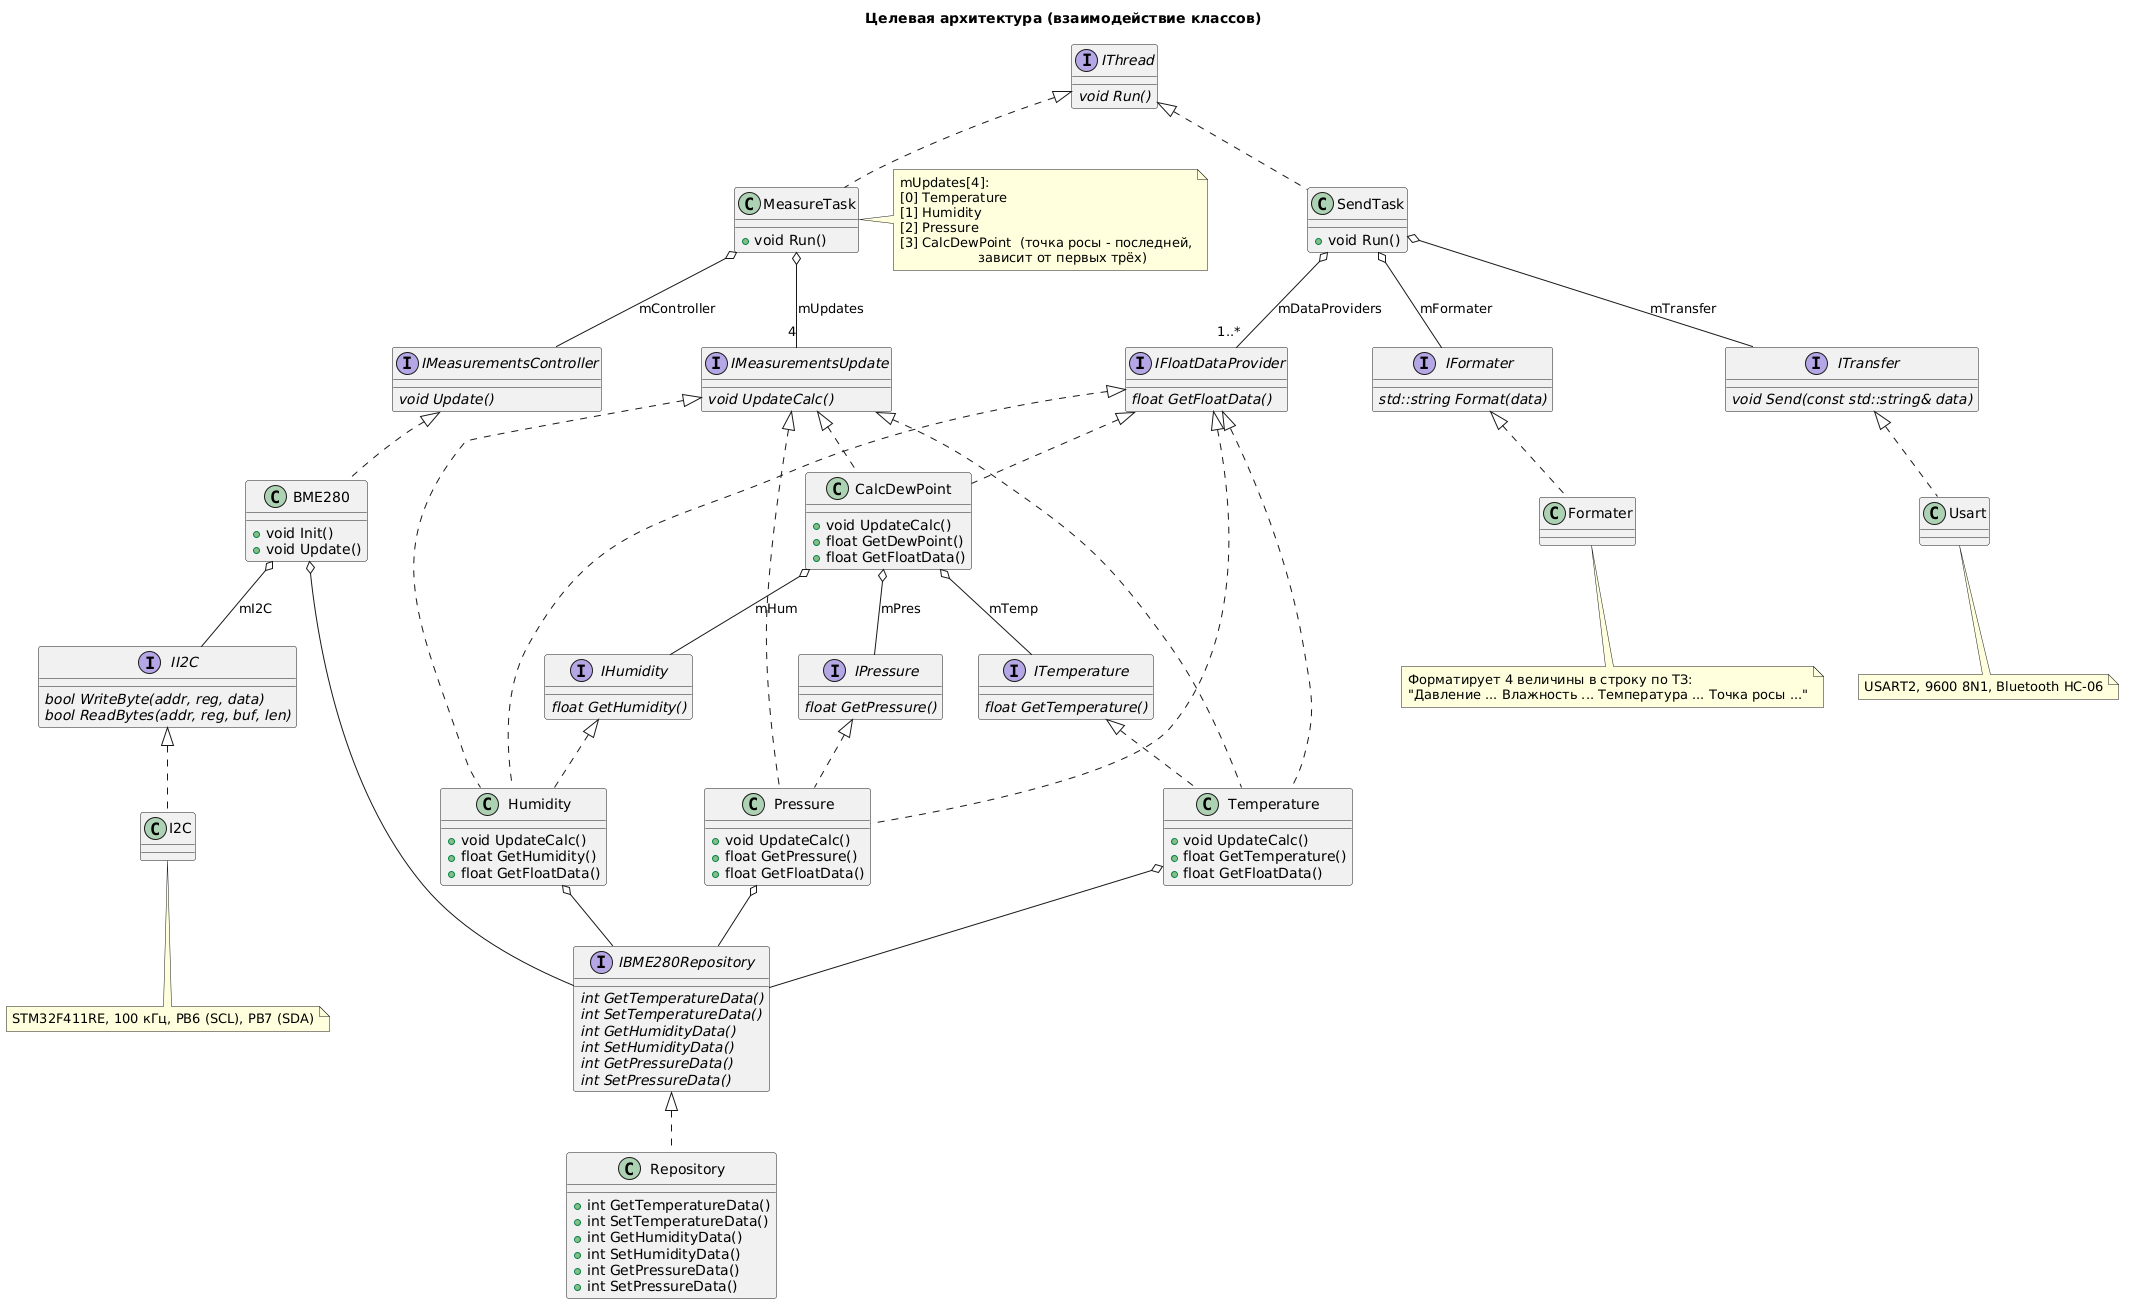

The diagram above was rendered by PlantUML. Its source (embedded in the PNG):
@startuml
title Целевая архитектура (взаимодействие классов)

' ===================== БАЗОВЫЙ ПОТОК ЗАДАЧ =====================
interface IThread
{
    {abstract} void Run()
}

class MeasureTask
{
    + void Run()
}

class SendTask
{
    + void Run()
}

IThread <|.. MeasureTask
IThread <|.. SendTask

' ===================== КОНТРОЛЛЕР / ДРАЙВЕР =====================
interface IMeasurementsController
{
    {abstract} void Update()
}

class BME280
{
    + void Init()
    + void Update()
}

IMeasurementsController <|.. BME280

' ===================== РЕПОЗИТОРИЙ ДАННЫХ =====================
interface IBME280Repository
{
    {abstract} int GetTemperatureData()
    {abstract} int SetTemperatureData()
    {abstract} int GetHumidityData()
    {abstract} int SetHumidityData()
    {abstract} int GetPressureData()
    {abstract} int SetPressureData()
}

class Repository
{
    + int GetTemperatureData()
    + int SetTemperatureData()
    + int GetHumidityData()
    + int SetHumidityData()
    + int GetPressureData()
    + int SetPressureData()
}

IBME280Repository <|.. Repository

' ===================== ОБЩИЕ ИНТЕРФЕЙСЫ ВЕЛИЧИН =====================
interface IMeasurementsUpdate
{
    {abstract} void UpdateCalc()
}

interface IFloatDataProvider
{
    {abstract} float GetFloatData()
}

interface ITemperature
{
    {abstract} float GetTemperature()
}

interface IHumidity
{
    {abstract} float GetHumidity()
}

interface IPressure
{
    {abstract} float GetPressure()
}

' ===================== РАСЧЁТНЫЕ КЛАССЫ =====================
class Temperature
{
    + void UpdateCalc()
    + float GetTemperature()
    + float GetFloatData()
}

class Humidity
{
    + void UpdateCalc()
    + float GetHumidity()
    + float GetFloatData()
}

class Pressure
{
    + void UpdateCalc()
    + float GetPressure()
    + float GetFloatData()
}

class CalcDewPoint
{
    + void UpdateCalc()
    + float GetDewPoint()
    + float GetFloatData()
}

ITemperature        <|.. Temperature
IHumidity           <|.. Humidity
IPressure           <|.. Pressure

IMeasurementsUpdate <|.. Temperature
IMeasurementsUpdate <|.. Humidity
IMeasurementsUpdate <|.. Pressure
IMeasurementsUpdate <|.. CalcDewPoint

IFloatDataProvider  <|.. Temperature
IFloatDataProvider  <|.. Humidity
IFloatDataProvider  <|.. Pressure
IFloatDataProvider  <|.. CalcDewPoint

' ===================== НИЗКИЙ УРОВЕНЬ =====================
interface II2C
{
    {abstract} bool WriteByte(addr, reg, data)
    {abstract} bool ReadBytes(addr, reg, buf, len)
}

class I2C

interface ITransfer
{
    {abstract} void Send(const std::string& data)
}

class Usart

interface IFormater
{
    {abstract} std::string Format(data)
}

class Formater

II2C      <|.. I2C
ITransfer <|.. Usart
IFormater <|.. Formater

' ===================== СВЯЗИ (агрегации / использование) =====================
MeasureTask o-- IMeasurementsController : mController
MeasureTask o-- "4" IMeasurementsUpdate : mUpdates

BME280 o-- II2C             : mI2C
BME280 o-- IBME280Repository

Temperature o-- IBME280Repository
Humidity    o-- IBME280Repository
Pressure    o-- IBME280Repository

CalcDewPoint o-- ITemperature : mTemp
CalcDewPoint o-- IHumidity    : mHum
CalcDewPoint o-- IPressure    : mPres

SendTask o-- IFormater                 : mFormater
SendTask o-- ITransfer                 : mTransfer
SendTask o-- "1..*" IFloatDataProvider : mDataProviders

' ===================== ЗАМЕТКИ =====================
note bottom of I2C
  STM32F411RE, 100 кГц, PB6 (SCL), PB7 (SDA)
end note

note bottom of Usart
  USART2, 9600 8N1, Bluetooth HC-06
end note

note bottom of Formater
  Форматирует 4 величины в строку по ТЗ:
  "Давление ... Влажность ... Температура ... Точка росы ..."
end note

note right of MeasureTask
  mUpdates[4]:
  [0] Temperature
  [1] Humidity
  [2] Pressure
  [3] CalcDewPoint  (точка росы - последней,
                     зависит от первых трёх)
end note
@enduml